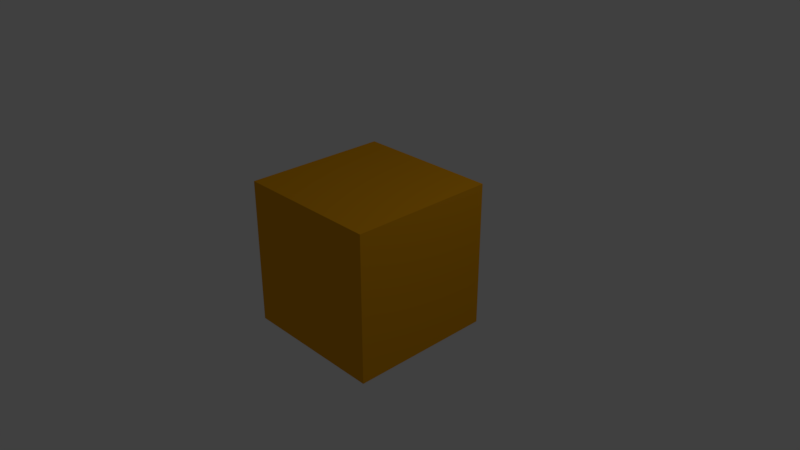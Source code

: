 # Source: gunupgrade.blend  (saved by Blender 2.79.0; exported with 4.5.12 LTS)
import bpy
from mathutils import Matrix  # noqa: F401  (used for matrix-valued properties, if any)

bpy.ops.wm.read_factory_settings(use_empty=True)
scene = bpy.context.scene
scene.name = 'Scene'

# ---- collections
col_collection_1 = bpy.data.collections.new('Collection 1'); scene.collection.children.link(col_collection_1)

# ---- materials (node trees are filled in below, after node groups)
mat_material = bpy.data.materials.new('Material')
mat_material.alpha_threshold = 0.0
mat_material.use_transparent_shadow = False
mat_material.diffuse_color = (0.8, 0.3494, 0.005053, 1.0)
mat_material.roughness = 0.5
mat_material.line_color = (0.0, 0.0, 0.0, 1.0)

# ---- material node trees

# ---- world
world_world = bpy.data.worlds.new('World'); scene.world = world_world
world_world.color = (0.05088, 0.05088, 0.05088)
world_world.use_sun_shadow = False
world_world.sun_shadow_jitter_overblur = 0.0
world_world.cycles.sampling_method = 'MANUAL'

# ---- cameras
cam_camera = bpy.data.cameras.new('Camera')
cam_camera.clip_end = 100.0
cam_camera.lens = 35.0
cam_camera.sensor_width = 32.0
cam_camera.sensor_height = 18.0
cam_camera.ortho_scale = 7.314
cam_camera.dof.focus_distance = 0.0
cam_camera.dof.aperture_fstop = 128.0

# ---- lights
light_lamp = bpy.data.lights.new('Lamp', 'POINT')
light_lamp.transmission_factor = 0.0
light_lamp.cutoff_distance = 30.0
light_lamp.energy = 100.0
light_lamp.shadow_buffer_clip_start = 1.001
light_lamp.shadow_soft_size = 0.1
light_lamp.shadow_maximum_resolution = 0.006
light_lamp.use_absolute_resolution = True

# ---- meshes
me_cube = bpy.data.meshes.new('Cube')
me_cube.from_pydata([(1.0, 1.0, -1.0), (1.0, -1.0, -1.0), (-1.0, -1.0, -1.0), (-1.0, 1.0, -1.0), (1.0, 1.0, 1.0), (1.0, -1.0, 1.0), (-1.0, -1.0, 1.0), (-1.0, 1.0, 1.0)], [], [(0, 1, 2, 3), (4, 7, 6, 5), (0, 4, 5, 1), (1, 5, 6, 2), (2, 6, 7, 3), (4, 0, 3, 7)])
me_cube.materials.append(mat_material)
me_cube.use_remesh_preserve_volume = False
me_cube.use_remesh_preserve_attributes = False
me_cube.use_mirror_vertex_groups = False
me_cube.update()

# ---- objects
ob_cube = bpy.data.objects.new('Cube', me_cube)
ob_lamp = bpy.data.objects.new('Lamp', light_lamp)
ob_camera = bpy.data.objects.new('Camera', cam_camera)

# ---- transforms, parenting, visibility, modifiers, constraints
ob_cube.location = (0.0, 0.0, 0.0)
ob_cube.lock_rotations_4d = False
ob_cube.empty_display_type = 'ARROWS'
ob_cube.lineart.crease_threshold = 0.0
ob_lamp.location = (4.076, 1.005, 5.904)
ob_lamp.rotation_euler = (0.6503, 0.05522, 1.866)
ob_lamp.lock_rotations_4d = False
ob_lamp.empty_display_type = 'ARROWS'
ob_lamp.color = (0.0, 0.0, 0.0, 0.0)
ob_lamp.lineart.crease_threshold = 0.0
ob_camera.location = (7.481, -6.508, 5.344)
ob_camera.rotation_euler = (1.109, 0.0, 0.8149)
ob_camera.lock_rotations_4d = False
ob_camera.empty_display_type = 'ARROWS'
ob_camera.color = (0.0, 0.0, 0.0, 0.0)
ob_camera.display_type = 'WIRE'
ob_camera.lineart.crease_threshold = 0.0

# ---- collection membership
col_collection_1.objects.link(ob_cube)
col_collection_1.objects.link(ob_lamp)
col_collection_1.objects.link(ob_camera)

# ---- scene / render settings (as saved in the file)
scene.camera = ob_camera
scene.frame_start = 1; scene.frame_end = 250; scene.frame_set(1)
scene.render.engine = 'BLENDER_EEVEE_NEXT'
scene.render.resolution_percentage = 50
scene.render.dither_intensity = 0.0
scene.cycles.use_denoising = False
scene.cycles.samples = 128
scene.cycles.sampling_pattern = 'TABULATED_SOBOL'
scene.cycles.use_adaptive_sampling = False
scene.cycles.use_light_tree = False
scene.cycles.blur_glossy = 0.0
scene.cycles.sample_clamp_indirect = 0.0
scene.view_settings.view_transform = 'Standard'
bpy.context.view_layer.update()
